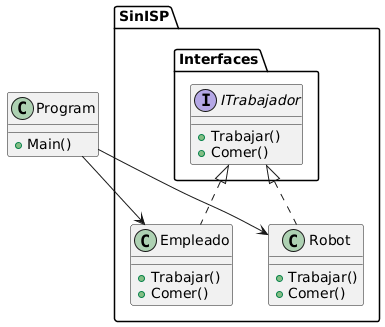

The diagram above was rendered by PlantUML. Its source (embedded in the PNG):
@startuml
package "SinISP.Interfaces" {
    interface ITrabajador {
        +Trabajar()
        +Comer()
    }
}

package "SinISP" {
    class Empleado {
        +Trabajar()
        +Comer()
    }

    class Robot {
        +Trabajar()
        +Comer()
    }
}

class Program {
    +Main()
}

ITrabajador <|.. Empleado
ITrabajador <|.. Robot

Program --> Empleado
Program --> Robot
@enduml